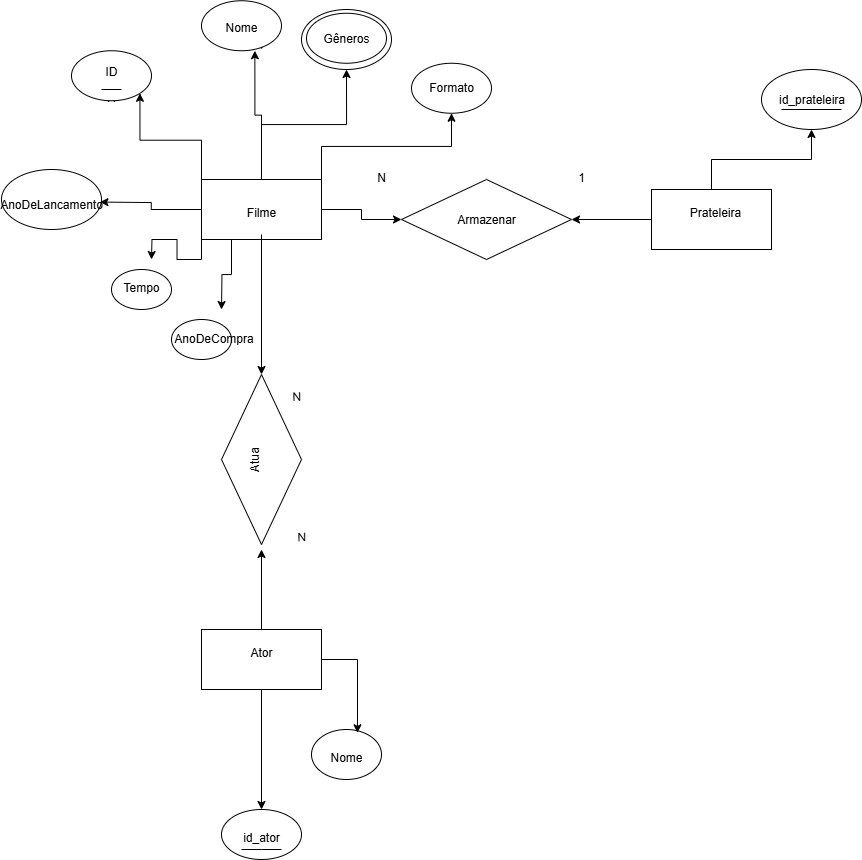

The diagram above was exported from draw.io. Its source (the exported page's mxGraphModel, read from the mxfile embedded in the PNG):
<mxGraphModel dx="2286" dy="634" grid="1" gridSize="10" guides="1" tooltips="1" connect="1" arrows="1" fold="1" page="1" pageScale="1" pageWidth="827" pageHeight="1169" math="0" shadow="0">
  <root>
    <mxCell id="0" />
    <mxCell id="1" parent="0" />
    <mxCell id="RcMfZ1e7POz0sc9arTpq-10" style="edgeStyle=orthogonalEdgeStyle;rounded=0;orthogonalLoop=1;jettySize=auto;html=1;entryX=0;entryY=0.5;entryDx=0;entryDy=0;" parent="1" source="RcMfZ1e7POz0sc9arTpq-1" target="RcMfZ1e7POz0sc9arTpq-7" edge="1">
      <mxGeometry relative="1" as="geometry" />
    </mxCell>
    <mxCell id="RcMfZ1e7POz0sc9arTpq-14" style="edgeStyle=orthogonalEdgeStyle;rounded=0;orthogonalLoop=1;jettySize=auto;html=1;exitX=0.5;exitY=0;exitDx=0;exitDy=0;entryX=0.5;entryY=1;entryDx=0;entryDy=0;" parent="1" source="RcMfZ1e7POz0sc9arTpq-1" target="mcflZwwNa3YcG7fYGGk2-36" edge="1">
      <mxGeometry relative="1" as="geometry">
        <mxPoint x="135" y="150" as="targetPoint" />
      </mxGeometry>
    </mxCell>
    <mxCell id="RcMfZ1e7POz0sc9arTpq-24" style="edgeStyle=orthogonalEdgeStyle;rounded=0;orthogonalLoop=1;jettySize=auto;html=1;exitX=1;exitY=0;exitDx=0;exitDy=0;entryX=0.5;entryY=1;entryDx=0;entryDy=0;" parent="1" source="RcMfZ1e7POz0sc9arTpq-1" target="RcMfZ1e7POz0sc9arTpq-17" edge="1">
      <mxGeometry relative="1" as="geometry" />
    </mxCell>
    <mxCell id="RcMfZ1e7POz0sc9arTpq-25" style="edgeStyle=orthogonalEdgeStyle;rounded=0;orthogonalLoop=1;jettySize=auto;html=1;exitX=0;exitY=0.5;exitDx=0;exitDy=0;entryX=1;entryY=1;entryDx=0;entryDy=0;" parent="1" source="RcMfZ1e7POz0sc9arTpq-1" edge="1">
      <mxGeometry relative="1" as="geometry">
        <mxPoint x="-51.548864273106574" y="242.57276030190474" as="targetPoint" />
      </mxGeometry>
    </mxCell>
    <mxCell id="RcMfZ1e7POz0sc9arTpq-27" style="edgeStyle=orthogonalEdgeStyle;rounded=0;orthogonalLoop=1;jettySize=auto;html=1;exitX=0;exitY=1;exitDx=0;exitDy=0;" parent="1" source="RcMfZ1e7POz0sc9arTpq-1" edge="1">
      <mxGeometry relative="1" as="geometry">
        <mxPoint y="300" as="targetPoint" />
      </mxGeometry>
    </mxCell>
    <mxCell id="RcMfZ1e7POz0sc9arTpq-28" style="edgeStyle=orthogonalEdgeStyle;rounded=0;orthogonalLoop=1;jettySize=auto;html=1;exitX=0.25;exitY=1;exitDx=0;exitDy=0;" parent="1" source="RcMfZ1e7POz0sc9arTpq-1" edge="1">
      <mxGeometry relative="1" as="geometry">
        <mxPoint x="70" y="350" as="targetPoint" />
      </mxGeometry>
    </mxCell>
    <mxCell id="RcMfZ1e7POz0sc9arTpq-30" style="edgeStyle=orthogonalEdgeStyle;rounded=0;orthogonalLoop=1;jettySize=auto;html=1;exitX=0;exitY=0;exitDx=0;exitDy=0;entryX=1;entryY=1;entryDx=0;entryDy=0;" parent="1" source="RcMfZ1e7POz0sc9arTpq-1" target="RcMfZ1e7POz0sc9arTpq-29" edge="1">
      <mxGeometry relative="1" as="geometry" />
    </mxCell>
    <mxCell id="RcMfZ1e7POz0sc9arTpq-1" value="" style="rounded=0;whiteSpace=wrap;html=1;" parent="1" vertex="1">
      <mxGeometry x="50" y="220" width="120" height="60" as="geometry" />
    </mxCell>
    <mxCell id="RcMfZ1e7POz0sc9arTpq-54" style="edgeStyle=orthogonalEdgeStyle;rounded=0;orthogonalLoop=1;jettySize=auto;html=1;exitX=1;exitY=1;exitDx=0;exitDy=0;entryX=0.75;entryY=1;entryDx=0;entryDy=0;" parent="1" edge="1">
      <mxGeometry relative="1" as="geometry">
        <mxPoint x="110" y="85" as="sourcePoint" />
        <mxPoint x="110" y="90" as="targetPoint" />
      </mxGeometry>
    </mxCell>
    <mxCell id="RcMfZ1e7POz0sc9arTpq-56" style="edgeStyle=orthogonalEdgeStyle;rounded=0;orthogonalLoop=1;jettySize=auto;html=1;entryX=0;entryY=0.5;entryDx=0;entryDy=0;" parent="1" source="RcMfZ1e7POz0sc9arTpq-2" target="RcMfZ1e7POz0sc9arTpq-52" edge="1">
      <mxGeometry relative="1" as="geometry" />
    </mxCell>
    <mxCell id="RcMfZ1e7POz0sc9arTpq-2" value="Filme&lt;div&gt;&lt;br&gt;&lt;/div&gt;" style="text;html=1;align=center;verticalAlign=middle;whiteSpace=wrap;rounded=0;" parent="1" vertex="1">
      <mxGeometry x="80" y="245" width="60" height="30" as="geometry" />
    </mxCell>
    <mxCell id="RcMfZ1e7POz0sc9arTpq-11" style="edgeStyle=orthogonalEdgeStyle;rounded=0;orthogonalLoop=1;jettySize=auto;html=1;exitX=0;exitY=0.5;exitDx=0;exitDy=0;entryX=1;entryY=0.5;entryDx=0;entryDy=0;" parent="1" source="RcMfZ1e7POz0sc9arTpq-3" target="RcMfZ1e7POz0sc9arTpq-7" edge="1">
      <mxGeometry relative="1" as="geometry" />
    </mxCell>
    <mxCell id="RcMfZ1e7POz0sc9arTpq-47" style="edgeStyle=orthogonalEdgeStyle;rounded=0;orthogonalLoop=1;jettySize=auto;html=1;entryX=0.5;entryY=1;entryDx=0;entryDy=0;" parent="1" source="RcMfZ1e7POz0sc9arTpq-3" target="RcMfZ1e7POz0sc9arTpq-46" edge="1">
      <mxGeometry relative="1" as="geometry" />
    </mxCell>
    <mxCell id="RcMfZ1e7POz0sc9arTpq-3" value="" style="rounded=0;whiteSpace=wrap;html=1;" parent="1" vertex="1">
      <mxGeometry x="500" y="230" width="120" height="60" as="geometry" />
    </mxCell>
    <mxCell id="RcMfZ1e7POz0sc9arTpq-4" value="Prateleira&lt;div&gt;&lt;br&gt;&lt;/div&gt;" style="text;html=1;align=center;verticalAlign=middle;whiteSpace=wrap;rounded=0;" parent="1" vertex="1">
      <mxGeometry x="534" y="245" width="60" height="30" as="geometry" />
    </mxCell>
    <mxCell id="RcMfZ1e7POz0sc9arTpq-57" style="edgeStyle=orthogonalEdgeStyle;rounded=0;orthogonalLoop=1;jettySize=auto;html=1;exitX=0.5;exitY=0;exitDx=0;exitDy=0;" parent="1" source="RcMfZ1e7POz0sc9arTpq-5" edge="1">
      <mxGeometry relative="1" as="geometry">
        <mxPoint x="110" y="590" as="targetPoint" />
      </mxGeometry>
    </mxCell>
    <mxCell id="mcflZwwNa3YcG7fYGGk2-14" style="edgeStyle=orthogonalEdgeStyle;rounded=0;orthogonalLoop=1;jettySize=auto;html=1;entryX=0.5;entryY=0;entryDx=0;entryDy=0;" edge="1" parent="1" source="RcMfZ1e7POz0sc9arTpq-5" target="mcflZwwNa3YcG7fYGGk2-10">
      <mxGeometry relative="1" as="geometry" />
    </mxCell>
    <mxCell id="RcMfZ1e7POz0sc9arTpq-5" value="" style="rounded=0;whiteSpace=wrap;html=1;" parent="1" vertex="1">
      <mxGeometry x="50" y="670" width="120" height="60" as="geometry" />
    </mxCell>
    <mxCell id="RcMfZ1e7POz0sc9arTpq-6" value="Ator&lt;div&gt;&lt;br&gt;&lt;/div&gt;" style="text;html=1;align=center;verticalAlign=middle;whiteSpace=wrap;rounded=0;" parent="1" vertex="1">
      <mxGeometry x="80" y="685" width="60" height="30" as="geometry" />
    </mxCell>
    <mxCell id="RcMfZ1e7POz0sc9arTpq-7" value="" style="rhombus;whiteSpace=wrap;html=1;" parent="1" vertex="1">
      <mxGeometry x="250" y="220" width="170" height="80" as="geometry" />
    </mxCell>
    <mxCell id="RcMfZ1e7POz0sc9arTpq-9" value="Armazenar" style="text;html=1;align=center;verticalAlign=middle;whiteSpace=wrap;rounded=0;" parent="1" vertex="1">
      <mxGeometry x="305" y="245" width="60" height="30" as="geometry" />
    </mxCell>
    <mxCell id="RcMfZ1e7POz0sc9arTpq-12" value="1&lt;div&gt;&lt;br&gt;&lt;/div&gt;" style="text;html=1;align=center;verticalAlign=middle;whiteSpace=wrap;rounded=0;" parent="1" vertex="1">
      <mxGeometry x="400" y="210" width="60" height="30" as="geometry" />
    </mxCell>
    <mxCell id="RcMfZ1e7POz0sc9arTpq-13" value="N&lt;div&gt;&lt;br&gt;&lt;/div&gt;" style="text;html=1;align=center;verticalAlign=middle;whiteSpace=wrap;rounded=0;" parent="1" vertex="1">
      <mxGeometry x="200" y="210" width="60" height="30" as="geometry" />
    </mxCell>
    <mxCell id="RcMfZ1e7POz0sc9arTpq-17" value="" style="ellipse;whiteSpace=wrap;html=1;" parent="1" vertex="1">
      <mxGeometry x="260" y="103.75" width="80" height="50" as="geometry" />
    </mxCell>
    <mxCell id="RcMfZ1e7POz0sc9arTpq-18" value="" style="ellipse;whiteSpace=wrap;html=1;" parent="1" vertex="1">
      <mxGeometry x="50" y="41.25" width="80" height="50" as="geometry" />
    </mxCell>
    <mxCell id="RcMfZ1e7POz0sc9arTpq-20" value="" style="ellipse;whiteSpace=wrap;html=1;" parent="1" vertex="1">
      <mxGeometry x="20" y="360" width="60" height="40" as="geometry" />
    </mxCell>
    <mxCell id="RcMfZ1e7POz0sc9arTpq-22" value="" style="ellipse;whiteSpace=wrap;html=1;" parent="1" vertex="1">
      <mxGeometry x="-40" y="310" width="60" height="40" as="geometry" />
    </mxCell>
    <mxCell id="RcMfZ1e7POz0sc9arTpq-23" style="edgeStyle=orthogonalEdgeStyle;rounded=0;orthogonalLoop=1;jettySize=auto;html=1;exitX=0.5;exitY=0;exitDx=0;exitDy=0;entryX=0.667;entryY=1;entryDx=0;entryDy=0;entryPerimeter=0;" parent="1" source="RcMfZ1e7POz0sc9arTpq-1" target="RcMfZ1e7POz0sc9arTpq-18" edge="1">
      <mxGeometry relative="1" as="geometry" />
    </mxCell>
    <mxCell id="mcflZwwNa3YcG7fYGGk2-42" style="edgeStyle=orthogonalEdgeStyle;rounded=0;orthogonalLoop=1;jettySize=auto;html=1;exitX=0.5;exitY=1;exitDx=0;exitDy=0;entryX=0.5;entryY=1;entryDx=0;entryDy=0;" edge="1" parent="1" source="RcMfZ1e7POz0sc9arTpq-29" target="RcMfZ1e7POz0sc9arTpq-35">
      <mxGeometry relative="1" as="geometry" />
    </mxCell>
    <mxCell id="RcMfZ1e7POz0sc9arTpq-29" value="" style="ellipse;whiteSpace=wrap;html=1;" parent="1" vertex="1">
      <mxGeometry x="-80" y="91.25" width="80" height="50" as="geometry" />
    </mxCell>
    <mxCell id="RcMfZ1e7POz0sc9arTpq-31" value="AnoDeCompra" style="text;html=1;align=center;verticalAlign=middle;whiteSpace=wrap;rounded=0;" parent="1" vertex="1">
      <mxGeometry x="60" y="367.5" width="5" height="22.5" as="geometry" />
    </mxCell>
    <mxCell id="RcMfZ1e7POz0sc9arTpq-34" value="Formato&lt;div&gt;&lt;br&gt;&lt;/div&gt;" style="text;html=1;align=center;verticalAlign=middle;whiteSpace=wrap;rounded=0;" parent="1" vertex="1">
      <mxGeometry x="210" y="125" width="180" height="20" as="geometry" />
    </mxCell>
    <mxCell id="RcMfZ1e7POz0sc9arTpq-35" value="ID&lt;div&gt;&lt;br&gt;&lt;/div&gt;" style="text;html=1;align=center;verticalAlign=middle;whiteSpace=wrap;rounded=0;" parent="1" vertex="1">
      <mxGeometry x="-70" y="103.75" width="60" height="30" as="geometry" />
    </mxCell>
    <mxCell id="RcMfZ1e7POz0sc9arTpq-36" value="" style="endArrow=none;html=1;rounded=0;" parent="1" edge="1">
      <mxGeometry width="50" height="50" relative="1" as="geometry">
        <mxPoint x="-50" y="130" as="sourcePoint" />
        <mxPoint x="-30" y="130" as="targetPoint" />
        <Array as="points" />
      </mxGeometry>
    </mxCell>
    <mxCell id="RcMfZ1e7POz0sc9arTpq-37" value="Nome&lt;div&gt;&lt;br&gt;&lt;/div&gt;" style="text;html=1;align=center;verticalAlign=middle;whiteSpace=wrap;rounded=0;" parent="1" vertex="1">
      <mxGeometry x="60" y="66.25" width="60" height="17.5" as="geometry" />
    </mxCell>
    <mxCell id="RcMfZ1e7POz0sc9arTpq-39" value="Tempo&lt;div&gt;&lt;br&gt;&lt;/div&gt;" style="text;html=1;align=center;verticalAlign=middle;whiteSpace=wrap;rounded=0;" parent="1" vertex="1">
      <mxGeometry x="-40" y="320" width="60" height="30" as="geometry" />
    </mxCell>
    <mxCell id="RcMfZ1e7POz0sc9arTpq-46" value="" style="ellipse;whiteSpace=wrap;html=1;" parent="1" vertex="1">
      <mxGeometry x="610" y="110" width="100" height="60" as="geometry" />
    </mxCell>
    <mxCell id="RcMfZ1e7POz0sc9arTpq-49" value="id_prateleira" style="text;html=1;align=center;verticalAlign=middle;whiteSpace=wrap;rounded=0;" parent="1" vertex="1">
      <mxGeometry x="657.5" y="137.5" width="5" height="5" as="geometry" />
    </mxCell>
    <mxCell id="RcMfZ1e7POz0sc9arTpq-52" value="" style="rhombus;whiteSpace=wrap;html=1;rotation=90;" parent="1" vertex="1">
      <mxGeometry x="25" y="460" width="170" height="80" as="geometry" />
    </mxCell>
    <mxCell id="mcflZwwNa3YcG7fYGGk2-3" value="Atua&lt;div&gt;&lt;br&gt;&lt;/div&gt;" style="text;html=1;align=center;verticalAlign=middle;whiteSpace=wrap;rounded=0;rotation=-90;" vertex="1" parent="1">
      <mxGeometry x="80" y="485" width="60" height="30" as="geometry" />
    </mxCell>
    <mxCell id="mcflZwwNa3YcG7fYGGk2-4" value="N&lt;div&gt;&lt;br&gt;&lt;/div&gt;" style="text;html=1;align=center;verticalAlign=middle;whiteSpace=wrap;rounded=0;rotation=-181;" vertex="1" parent="1">
      <mxGeometry x="110.09" y="409.91" width="70" height="40" as="geometry" />
    </mxCell>
    <mxCell id="mcflZwwNa3YcG7fYGGk2-5" value="N&lt;div&gt;&lt;br&gt;&lt;/div&gt;" style="text;html=1;align=center;verticalAlign=middle;whiteSpace=wrap;rounded=0;rotation=-181;" vertex="1" parent="1">
      <mxGeometry x="110" y="550" width="80" height="40" as="geometry" />
    </mxCell>
    <mxCell id="mcflZwwNa3YcG7fYGGk2-8" value="" style="endArrow=none;html=1;rounded=0;" edge="1" parent="1">
      <mxGeometry width="50" height="50" relative="1" as="geometry">
        <mxPoint x="630" y="150" as="sourcePoint" />
        <mxPoint x="690" y="150" as="targetPoint" />
      </mxGeometry>
    </mxCell>
    <mxCell id="mcflZwwNa3YcG7fYGGk2-10" value="" style="ellipse;whiteSpace=wrap;html=1;" vertex="1" parent="1">
      <mxGeometry x="70" y="850" width="80" height="50" as="geometry" />
    </mxCell>
    <mxCell id="mcflZwwNa3YcG7fYGGk2-11" value="" style="endArrow=none;html=1;rounded=0;" edge="1" parent="1">
      <mxGeometry width="50" height="50" relative="1" as="geometry">
        <mxPoint x="90" y="890" as="sourcePoint" />
        <mxPoint x="130" y="890" as="targetPoint" />
        <Array as="points">
          <mxPoint x="110" y="890" />
        </Array>
      </mxGeometry>
    </mxCell>
    <mxCell id="mcflZwwNa3YcG7fYGGk2-12" value="id_ator&lt;div&gt;&lt;br&gt;&lt;/div&gt;" style="text;html=1;align=center;verticalAlign=middle;whiteSpace=wrap;rounded=0;" vertex="1" parent="1">
      <mxGeometry x="80" y="870" width="60" height="30" as="geometry" />
    </mxCell>
    <mxCell id="mcflZwwNa3YcG7fYGGk2-16" value="" style="ellipse;whiteSpace=wrap;html=1;" vertex="1" parent="1">
      <mxGeometry x="160" y="770" width="70" height="50" as="geometry" />
    </mxCell>
    <mxCell id="mcflZwwNa3YcG7fYGGk2-17" value="Nome&lt;div&gt;&lt;br&gt;&lt;/div&gt;" style="text;html=1;align=center;verticalAlign=middle;whiteSpace=wrap;rounded=0;" vertex="1" parent="1">
      <mxGeometry x="165" y="790" width="60" height="30" as="geometry" />
    </mxCell>
    <mxCell id="mcflZwwNa3YcG7fYGGk2-18" style="edgeStyle=orthogonalEdgeStyle;rounded=0;orthogonalLoop=1;jettySize=auto;html=1;exitX=1;exitY=0.5;exitDx=0;exitDy=0;entryX=0.657;entryY=0.066;entryDx=0;entryDy=0;entryPerimeter=0;" edge="1" parent="1" source="RcMfZ1e7POz0sc9arTpq-5" target="mcflZwwNa3YcG7fYGGk2-16">
      <mxGeometry relative="1" as="geometry" />
    </mxCell>
    <mxCell id="mcflZwwNa3YcG7fYGGk2-36" value="" style="ellipse;whiteSpace=wrap;html=1;" vertex="1" parent="1">
      <mxGeometry x="150" y="50" width="90" height="60" as="geometry" />
    </mxCell>
    <mxCell id="mcflZwwNa3YcG7fYGGk2-37" value="" style="ellipse;whiteSpace=wrap;html=1;" vertex="1" parent="1">
      <mxGeometry x="155" y="53.75" width="80" height="50" as="geometry" />
    </mxCell>
    <mxCell id="mcflZwwNa3YcG7fYGGk2-38" value="Gêneros" style="text;html=1;align=center;verticalAlign=middle;whiteSpace=wrap;rounded=0;" vertex="1" parent="1">
      <mxGeometry x="165" y="66.25" width="60" height="25" as="geometry" />
    </mxCell>
    <mxCell id="mcflZwwNa3YcG7fYGGk2-48" value="" style="ellipse;whiteSpace=wrap;html=1;" vertex="1" parent="1">
      <mxGeometry x="-150" y="210" width="100" height="60" as="geometry" />
    </mxCell>
    <mxCell id="mcflZwwNa3YcG7fYGGk2-49" value="AnoDeLancamento" style="text;html=1;align=center;verticalAlign=middle;whiteSpace=wrap;rounded=0;" vertex="1" parent="1">
      <mxGeometry x="-150" y="230" width="100" height="30" as="geometry" />
    </mxCell>
  </root>
</mxGraphModel>